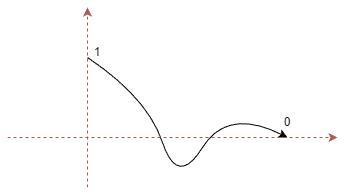

The diagram above was exported from draw.io. Its source (the exported page's mxGraphModel, read from the mxfile embedded in the PNG):
<mxGraphModel dx="722" dy="429" grid="1" gridSize="10" guides="1" tooltips="1" connect="1" arrows="1" fold="1" page="1" pageScale="1" pageWidth="827" pageHeight="1169" math="0" shadow="0">
  <root>
    <mxCell id="0" />
    <mxCell id="1" parent="0" />
    <mxCell id="BAdyufI9hab6GSAvAVjJ-6" value="" style="curved=1;endArrow=classic;html=1;rounded=0;" edge="1" parent="1">
      <mxGeometry width="50" height="50" relative="1" as="geometry">
        <mxPoint x="440" y="520" as="sourcePoint" />
        <mxPoint x="640" y="600" as="targetPoint" />
        <Array as="points">
          <mxPoint x="500" y="560" />
          <mxPoint x="530" y="650" />
          <mxPoint x="580" y="570" />
        </Array>
      </mxGeometry>
    </mxCell>
    <mxCell id="BAdyufI9hab6GSAvAVjJ-7" value="" style="endArrow=classic;html=1;rounded=0;dashed=1;fillColor=#f8cecc;strokeColor=#b85450;" edge="1" parent="1">
      <mxGeometry width="50" height="50" relative="1" as="geometry">
        <mxPoint x="360" y="600" as="sourcePoint" />
        <mxPoint x="690" y="600" as="targetPoint" />
      </mxGeometry>
    </mxCell>
    <mxCell id="BAdyufI9hab6GSAvAVjJ-8" value="" style="endArrow=classic;html=1;rounded=0;dashed=1;fillColor=#f8cecc;strokeColor=#b85450;" edge="1" parent="1">
      <mxGeometry width="50" height="50" relative="1" as="geometry">
        <mxPoint x="440" y="650" as="sourcePoint" />
        <mxPoint x="440" y="470" as="targetPoint" />
      </mxGeometry>
    </mxCell>
    <mxCell id="BAdyufI9hab6GSAvAVjJ-9" value="1" style="text;strokeColor=none;align=center;fillColor=none;html=1;verticalAlign=middle;whiteSpace=wrap;rounded=0;" vertex="1" parent="1">
      <mxGeometry x="420" y="500" width="60" height="30" as="geometry" />
    </mxCell>
    <mxCell id="BAdyufI9hab6GSAvAVjJ-10" value="0" style="text;strokeColor=none;align=center;fillColor=none;html=1;verticalAlign=middle;whiteSpace=wrap;rounded=0;" vertex="1" parent="1">
      <mxGeometry x="610" y="570" width="60" height="30" as="geometry" />
    </mxCell>
  </root>
</mxGraphModel>